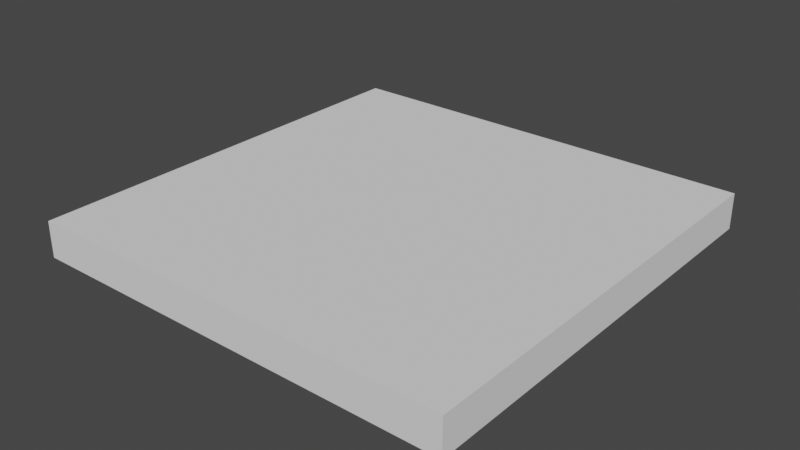 # Source: Bottom120x120.blend  (saved by Blender 3.4.6; exported with 4.5.12 LTS)
import bpy
from mathutils import Matrix  # noqa: F401  (used for matrix-valued properties, if any)

bpy.ops.wm.read_factory_settings(use_empty=True)
scene = bpy.context.scene
scene.name = 'Scene'

# ---- collections
col_collection = bpy.data.collections.new('Collection'); scene.collection.children.link(col_collection)

# ---- node groups
ng_auto_smooth = bpy.data.node_groups.new('Auto Smooth', 'GeometryNodeTree')
_s = ng_auto_smooth.interface.new_socket(name='Geometry', in_out='OUTPUT', socket_type='NodeSocketGeometry')
_s = ng_auto_smooth.interface.new_socket(name='Geometry', in_out='INPUT', socket_type='NodeSocketGeometry')
_s = ng_auto_smooth.interface.new_socket(name='Angle', in_out='INPUT', socket_type='NodeSocketFloat')
_s.subtype = 'ANGLE'
_s.min_value = 0.0
_s.max_value = 3.142
ng_auto_smooth.is_modifier = True
_N = ng_auto_smooth.nodes; _L = ng_auto_smooth.links
n0 = _N.new('NodeGroupOutput'); n0.name = 'Group Output'; n0.location = (480, -100)
n1 = _N.new('NodeGroupInput'); n1.name = 'Group Input'; n1.location = (-420, -300)
n2 = _N.new('NodeGroupInput'); n2.name = 'Group Input.001'; n2.location = (-60, -100)
n3 = _N.new('GeometryNodeSetShadeSmooth'); n3.name = 'Set Shade Smooth'; n3.location = (120, -100)
n3.domain = 'EDGE'
n4 = _N.new('GeometryNodeSetShadeSmooth'); n4.name = 'Set Shade Smooth.001'; n4.location = (300, -100)
n5 = _N.new('GeometryNodeInputMeshEdgeAngle'); n5.name = 'Edge Angle'; n5.location = (-420, -220)
n6 = _N.new('GeometryNodeInputEdgeSmooth'); n6.name = 'Is Edge Smooth'; n6.location = (-60, -160)
n7 = _N.new('GeometryNodeInputShadeSmooth'); n7.name = 'Is Face Smooth'; n7.location = (-240, -340)
n8 = _N.new('FunctionNodeBooleanMath'); n8.name = 'Boolean Math'; n8.location = (-60, -220)
n9 = _N.new('FunctionNodeCompare'); n9.name = 'Compare'; n9.location = (-240, -180)
n9.operation = 'LESS_EQUAL'
_L.new(n5.outputs[0], n9.inputs[0])
_L.new(n4.outputs[0], n0.inputs[0])
_L.new(n1.outputs[1], n9.inputs[1])
_L.new(n9.outputs[0], n8.inputs[0])
_L.new(n7.outputs[0], n8.inputs[1])
_L.new(n2.outputs[0], n3.inputs[0])
_L.new(n6.outputs[0], n3.inputs[1])
_L.new(n3.outputs[0], n4.inputs[0])
_L.new(n8.outputs[0], n3.inputs[2])
n0.is_active_output = True

# ---- world
world_world = bpy.data.worlds.new('World'); scene.world = world_world
world_world.use_nodes = True; world_world.node_tree.nodes.clear()
_N = world_world.node_tree.nodes; _L = world_world.node_tree.links
n0 = _N.new('ShaderNodeOutputWorld'); n0.name = 'World Output'; n0.location = (300, 300)
n1 = _N.new('ShaderNodeBackground'); n1.name = 'Background'; n1.location = (10, 300)
n1.inputs[0].default_value = (0.05088, 0.05088, 0.05088, 1.0)
_L.new(n1.outputs[0], n0.inputs[0])
n0.is_active_output = True
world_world.color = (0.05088, 0.05088, 0.05088)
world_world.use_sun_shadow = False
world_world.sun_shadow_jitter_overblur = 0.0

# ---- meshes
me_cube_001 = bpy.data.meshes.new('Cube.001')
me_cube_001.from_pydata([(-0.6, -0.6, -0.1), (-0.6, -0.6, 0.0), (-0.6, 0.6, -0.1), (-0.6, 0.6, 0.0), (0.6, -0.6, -0.1), (0.6, -0.6, 0.0), (0.6, 0.6, -0.1), (0.6, 0.6, 0.0)], [], [(0, 1, 3, 2), (2, 3, 7, 6), (6, 7, 5, 4), (4, 5, 1, 0), (2, 6, 4, 0), (7, 3, 1, 5)])
me_cube_001.polygons.foreach_set('use_smooth', [True] * 6)
_uv = me_cube_001.uv_layers.new(name='UVMap')
_uv.uv.foreach_set('vector', [-0.0006106, -0.0004932, -0.0007395, -0.0004932, -0.0007395, -0.0006222, -0.0006106, -0.0006222, -0.0006106, -0.0006222, -0.0007395, -0.0006222, -0.0007859, -0.0005032, -0.0006481, -0.0005057, -0.0006481, -0.0005057, -0.0007859, -0.0005032, -0.0007859, -0.0006322, -0.0006481, -0.0006347, -0.0006481, -0.0006347, -0.0007859, -0.0006322, -0.0007691, -0.0005108, -0.0006401, -0.0005108, -0.0005887, -0.0004991, -0.0006481, -0.0005057, -0.0006481, -0.0006347, -0.0005887, -0.0006281, 3.0, 1.0, 0.0, 1.0, 0.0, -2.0, 3.0, -2.0])
me_cube_001.update()

# ---- objects
ob_bottom120x120 = bpy.data.objects.new('Bottom120x120', me_cube_001)

# ---- transforms, parenting, visibility, modifiers, constraints
ob_bottom120x120.location = (0.0, 0.0, 0.0)
_m = ob_bottom120x120.modifiers.new('Auto Smooth', 'NODES')
_m.node_group = ng_auto_smooth
_gi = [s.identifier for s in ng_auto_smooth.interface.items_tree if s.item_type == 'SOCKET' and s.in_out == 'INPUT']
_m[_gi[1]] = 0.5236  # Angle

# ---- collection membership
col_collection.objects.link(ob_bottom120x120)

# ---- scene / render settings (as saved in the file)
scene.frame_start = 1; scene.frame_end = 250; scene.frame_set(1)
scene.render.engine = 'BLENDER_EEVEE_NEXT'
scene.cycles.sampling_pattern = 'TABULATED_SOBOL'
scene.cycles.use_light_tree = False
scene.view_settings.view_transform = 'Filmic'
bpy.context.view_layer.update()

# ---- added for rendering (the .blend has no active camera and no usable light): camera, sun
cam_auto = bpy.data.cameras.new('AutoCamera')
cam_auto.lens = 50.0
cam_auto.sensor_width = 36.0
cam_auto.clip_end = 1000.0
ob_auto_camera = bpy.data.objects.new('AutoCamera', cam_auto)
scene.collection.objects.link(ob_auto_camera)
ob_auto_camera.location = (1.57288, -1.88746, 1.20831)
ob_auto_camera.rotation_euler = (1.09748, -7.21219e-08, 0.694738)
scene.camera = ob_auto_camera
light_auto_sun = bpy.data.lights.new('AutoSun', 'SUN')
light_auto_sun.energy = 3.0
light_auto_sun.angle = 0.0523599
ob_auto_sun = bpy.data.objects.new('AutoSun', light_auto_sun)
scene.collection.objects.link(ob_auto_sun)
ob_auto_sun.rotation_euler = (0.872665, 0.174533, 0.523599)
bpy.context.view_layer.update()
